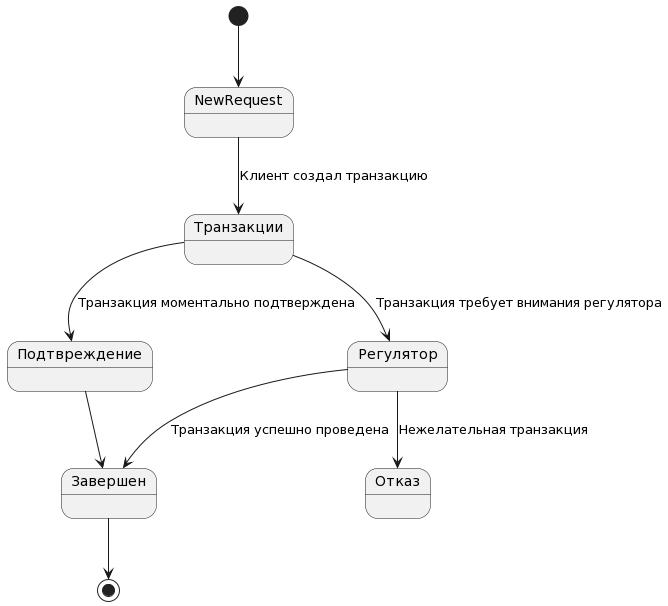

The diagram above was rendered by PlantUML. Its source (embedded in the PNG):
@startuml
state "Транзакции" as Transaction
state "Подтвреждение" as Approval
state "Регулятор" as Regulator
state "Отказ" as Failure
state "Завершен" as Finished
[*] --> NewRequest
NewRequest --> Transaction : Клиент создал транзакцию
Transaction --> Approval : Транзакция моментально подтверждена
Transaction --> Regulator : Транзакция требует внимания регулятора
Approval --> Finished
Regulator --> Failure : Нежелательная транзакция
Regulator --> Finished : Транзакция успешно проведена
Finished --> [*]
@enduml